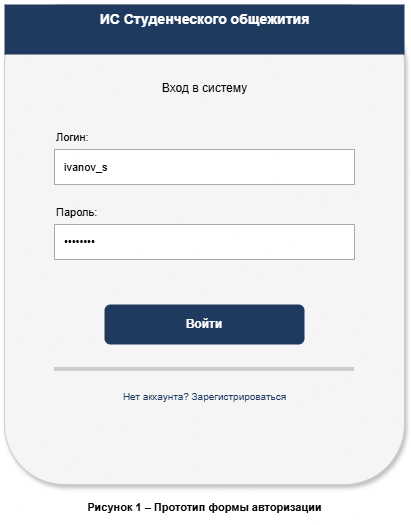

The diagram above was exported from draw.io. Its source (the exported page's mxGraphModel, read from the mxfile embedded in the PNG):
<mxGraphModel dx="1414" dy="829" grid="1" gridSize="10" guides="1" tooltips="1" connect="1" arrows="1" fold="1" page="1" pageScale="1" pageWidth="827" pageHeight="1169" math="0" shadow="0">
  <root>
    <mxCell id="0" />
    <mxCell id="1" parent="0" />
    <mxCell id="8L8PTO50kj4VV_-nqGld-33" parent="1" style="text;html=1;align=center;fontStyle=1;fontSize=11;" value="Рисунок 1 – Прототип формы авторизации" vertex="1">
      <mxGeometry height="30" width="400" x="450" y="990" as="geometry" />
    </mxCell>
    <mxCell id="8L8PTO50kj4VV_-nqGld-34" parent="1" style="rounded=1;whiteSpace=wrap;html=1;fillColor=#f5f5f5;strokeColor=#cccccc;shadow=1;" value="" vertex="1">
      <mxGeometry height="480" width="400" x="450" y="500" as="geometry" />
    </mxCell>
    <mxCell id="8L8PTO50kj4VV_-nqGld-35" parent="1" style="text;html=1;align=center;fontSize=14;fontStyle=1;fillColor=#1e3a5f;fontColor=#ffffff;" value="ИС Студенческого общежития" vertex="1">
      <mxGeometry height="50" width="400" x="450" y="500" as="geometry" />
    </mxCell>
    <mxCell id="8L8PTO50kj4VV_-nqGld-36" parent="1" style="text;html=1;align=center;fontSize=12;fontStyle=0;" value="Вход в систему" vertex="1">
      <mxGeometry height="30" width="400" x="450" y="570" as="geometry" />
    </mxCell>
    <mxCell id="8L8PTO50kj4VV_-nqGld-37" parent="1" style="text;html=1;align=left;fontSize=11;" value="Логин:" vertex="1">
      <mxGeometry height="25" width="80" x="500" y="620" as="geometry" />
    </mxCell>
    <mxCell id="8L8PTO50kj4VV_-nqGld-38" parent="1" style="rounded=0;whiteSpace=wrap;html=1;fillColor=#ffffff;strokeColor=#aaaaaa;align=left;spacingLeft=8;fontSize=11;" value="ivanov_s" vertex="1">
      <mxGeometry height="35" width="300" x="500" y="645" as="geometry" />
    </mxCell>
    <mxCell id="8L8PTO50kj4VV_-nqGld-39" parent="1" style="text;html=1;align=left;fontSize=11;" value="Пароль:" vertex="1">
      <mxGeometry height="25" width="80" x="500" y="695" as="geometry" />
    </mxCell>
    <mxCell id="8L8PTO50kj4VV_-nqGld-40" parent="1" style="rounded=0;whiteSpace=wrap;html=1;fillColor=#ffffff;strokeColor=#aaaaaa;align=left;spacingLeft=8;fontSize=11;" value="••••••••" vertex="1">
      <mxGeometry height="35" width="300" x="500" y="720" as="geometry" />
    </mxCell>
    <mxCell id="8L8PTO50kj4VV_-nqGld-42" parent="1" style="rounded=1;whiteSpace=wrap;html=1;fillColor=#1e3a5f;fontColor=#ffffff;strokeColor=none;fontSize=12;fontStyle=1;" value="Войти" vertex="1">
      <mxGeometry height="40" width="200" x="550" y="800" as="geometry" />
    </mxCell>
    <mxCell id="8L8PTO50kj4VV_-nqGld-43" parent="1" style="line;strokeColor=#cccccc;" value="" vertex="1">
      <mxGeometry height="10" width="300" x="500" y="860" as="geometry" />
    </mxCell>
    <mxCell id="8L8PTO50kj4VV_-nqGld-44" parent="1" style="text;html=1;align=center;fontSize=10;fontColor=#1e3a5f;textDecoration=underline;" value="Нет аккаунта? Зарегистрироваться" vertex="1">
      <mxGeometry height="25" width="300" x="500" y="880" as="geometry" />
    </mxCell>
  </root>
</mxGraphModel>